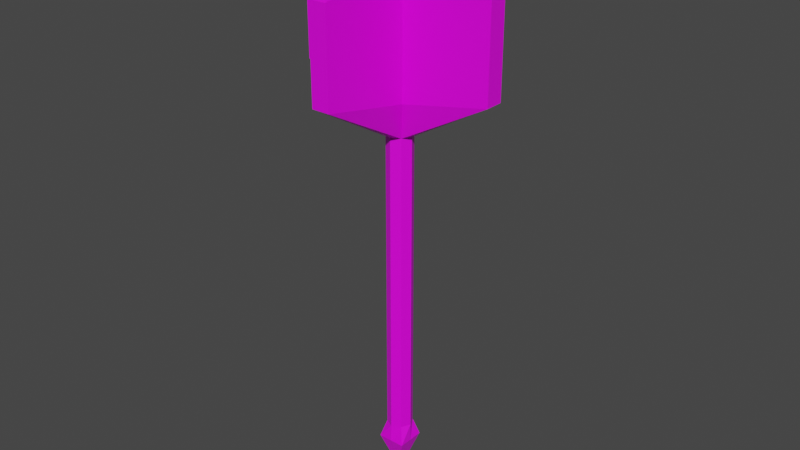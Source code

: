# Source: Mace.blend  (saved by Blender 2.93.20; exported with 4.5.12 LTS)
import bpy
from mathutils import Matrix  # noqa: F401  (used for matrix-valued properties, if any)

bpy.ops.wm.read_factory_settings(use_empty=True)
scene = bpy.context.scene
scene.name = 'Scene'

# ---- collections
col_collection = bpy.data.collections.new('Collection'); scene.collection.children.link(col_collection)

# ---- images (referenced by path relative to the original .blend; pixels are not part of the script)
import os
ASSET_DIR = os.environ.get("B2B_ASSET_DIR", "")  # directory of the original .blend (textures are referenced by path, not embedded)
HERE = os.path.dirname(os.path.abspath(__file__))  # packed textures are extracted next to this script under _unpacked/

def load_image(name, relpath, width, height, colorspace="sRGB"):
    """Load a texture the original file referenced (path relative to the .blend, or extracted next to this script)."""
    p = next((c for c in (os.path.join(HERE, relpath), os.path.join(ASSET_DIR, relpath)) if relpath and os.path.exists(c)), "")
    if p:
        img = bpy.data.images.load(p, check_existing=True)
        img.name = name
    else:  # same state as the original file: an image datablock whose file is absent (Cycles renders it pink)
        img = bpy.data.images.new(name, width, height)
        img.source = "FILE"
        img.filepath = "//" + (relpath or name)
    img.colorspace_settings.name = colorspace
    return img
img_mace = load_image('Mace', 'Mace.png', 1024, 1024, 'sRGB')

# ---- materials (node trees are filled in below, after node groups)
mat_material = bpy.data.materials.new('Material')
mat_material.alpha_threshold = 0.0
mat_material.use_transparent_shadow = False
mat_material.line_color = (0.0, 0.0, 0.0, 1.0)

# ---- material node trees
mat_material.use_nodes = True; mat_material.node_tree.nodes.clear()
_N = mat_material.node_tree.nodes; _L = mat_material.node_tree.links
n0 = _N.new('ShaderNodeOutputMaterial'); n0.name = 'Material Output'; n0.location = (300, 300)
n1 = _N.new('ShaderNodeBsdfPrincipled'); n1.name = 'Principled BSDF'; n1.location = (10, 300)
n1.distribution = 'GGX'
n1.subsurface_method = 'BURLEY'
n1.inputs[2].default_value = 0.4
n1.inputs[3].default_value = 1.45
n1.inputs[27].default_value = (0.0, 0.0, 0.0, 1.0)
n1.inputs[28].default_value = 1.0
n2 = _N.new('ShaderNodeTexImage'); n2.name = 'Image Texture'; n2.location = (-280, 270)
n2.image = img_mace
_L.new(n1.outputs[0], n0.inputs[0])
_L.new(n2.outputs[0], n1.inputs[0])
n0.is_active_output = True

# ---- world
world_world = bpy.data.worlds.new('World'); scene.world = world_world
world_world.use_nodes = True; world_world.node_tree.nodes.clear()
_N = world_world.node_tree.nodes; _L = world_world.node_tree.links
n0 = _N.new('ShaderNodeOutputWorld'); n0.name = 'World Output'; n0.location = (300, 300)
n1 = _N.new('ShaderNodeBackground'); n1.name = 'Background'; n1.location = (10, 300)
n1.inputs[0].default_value = (0.05088, 0.05088, 0.05088, 1.0)
_L.new(n1.outputs[0], n0.inputs[0])
n0.is_active_output = True
world_world.color = (0.05088, 0.05088, 0.05088)
world_world.use_sun_shadow = False
world_world.sun_shadow_jitter_overblur = 0.0

# ---- meshes
me_cube = bpy.data.meshes.new('Cube')
me_cube.from_pydata([(0.1555, 0.1555, 1.0), (0.0, 0.0, 0.5259), (0.1555, -0.1555, 1.0), (-0.1555, 0.1555, 1.0), (-0.1555, -0.1555, 1.0), (0.1, -0.1, 1.2), (-0.1, -0.1, 1.2), (0.1, 0.1, 1.2), (-0.1, 0.1, 1.2), (0.1, -0.1, 4.648), (-0.1, -0.1, 4.648), (0.1, 0.1, 4.648), (-0.1, 0.1, 4.648), (0.1, -0.1, 6.755), (-0.1, -0.1, 6.755), (0.1, 0.1, 6.755), (-0.1, 0.1, 6.755), (1.1, 0.1, 5.2), (1.1, -0.1, 5.2), (1.1, 0.1, 6.2), (1.1, -0.1, 6.2), (0.1, -1.1, 5.2), (-0.1, -1.1, 5.2), (0.1, -1.1, 6.2), (-0.1, -1.1, 6.2), (-1.1, -0.1, 5.2), (-1.1, 0.1, 5.2), (-1.1, -0.1, 6.2), (-1.1, 0.1, 6.2), (-0.1, 1.1, 5.2), (0.1, 1.1, 5.2), (-0.1, 1.1, 6.2), (0.1, 1.1, 6.2), (-0.1861, 0.1861, 5.048), (-0.1861, 0.1861, 6.355), (0.1861, 0.1861, 6.355), (0.1861, 0.1861, 5.048), (0.1861, -0.1861, 6.355), (0.1861, -0.1861, 5.048), (-0.1861, -0.1861, 5.048), (-0.1861, -0.1861, 6.355), (0.0, -0.15, 1.2), (0.15, 0.0, 1.2), (-0.15, 0.0, 1.2), (0.0, 0.15, 1.2), (0.0, -0.15, 4.648), (0.15, 0.0, 4.648), (-0.15, 0.0, 4.648), (0.0, 0.15, 4.648), (-0.1, -0.1, 2.924), (-0.1, 0.1, 2.924), (0.1, -0.1, 2.924), (0.1, 0.1, 2.924), (0.15, 0.0, 2.924), (0.0, 0.15, 2.924), (0.0, -0.15, 2.924), (-0.15, 0.0, 2.924), (0.0, -0.1555, 1.0), (0.1555, 0.0, 1.0), (-0.1555, 0.0, 1.0), (0.0, 0.1555, 1.0)], [], [(58, 0, 7, 42), (1, 2, 57, 4), (1, 4, 59, 3), (1, 0, 58, 2), (1, 3, 60, 0), (56, 49, 10, 47), (60, 3, 8, 44), (57, 2, 5, 41), (59, 4, 6, 43), (11, 48, 12, 29, 30), (55, 51, 9, 45), (54, 50, 12, 48), (53, 52, 11, 46), (15, 16, 14, 13), (15, 13, 20, 19), (33, 12, 26), (23, 37, 13), (18, 17, 19, 20), (38, 9, 18), (9, 46, 11, 17, 18), (19, 35, 15), (22, 21, 23, 24), (13, 14, 24, 23), (39, 10, 22), (10, 45, 9, 21, 22), (26, 25, 27, 28), (14, 16, 28, 27), (27, 40, 14), (12, 47, 10, 25, 26), (30, 29, 31, 32), (31, 34, 16), (36, 11, 30), (16, 15, 32, 31), (16, 34, 28), (33, 34, 31, 29), (15, 35, 32), (36, 35, 19, 17), (13, 37, 20), (38, 37, 23, 21), (39, 40, 27, 25), (14, 40, 24), (10, 39, 25), (40, 39, 22, 24), (9, 38, 21), (37, 38, 18, 20), (11, 36, 17), (35, 36, 30, 32), (12, 33, 29), (34, 33, 26, 28), (51, 53, 46, 9), (5, 42, 53, 51), (42, 7, 52, 53), (52, 54, 48, 11), (7, 44, 54, 52), (44, 8, 50, 54), (49, 55, 45, 10), (6, 41, 55, 49), (41, 5, 51, 55), (50, 56, 47, 12), (8, 43, 56, 50), (43, 6, 49, 56), (0, 60, 44, 7), (2, 58, 42, 5), (4, 57, 41, 6), (3, 59, 43, 8)])
_uv = me_cube.uv_layers.new(name='UVMap')
_uv.uv.foreach_set('vector', [0.1956, 0.04605, 0.1956, 0.0463, 0.2277, 4.79e-05, 0.2418, 0.0377, 0.1958, 0.046, 0.1955, 0.0458, 0.1958, 0.04575, 0.196, 0.04571, 0.1958, 0.046, 0.196, 0.04571, 0.1961, 0.04596, 0.1961, 0.04621, 0.1958, 0.046, 0.1956, 0.0463, 0.1956, 0.04605, 0.1955, 0.0458, 0.1958, 0.046, 0.1961, 0.04621, 0.1959, 0.04626, 0.1956, 0.0463, 0.7884, 0.3551, 0.6926, 0.3946, 0.9642, 0.5734, 0.8532, 0.6679, 0.1959, 0.04626, 0.1961, 0.04621, 0.1499, 0.01411, 0.1875, 4.788e-05, 0.1958, 0.04575, 0.1955, 0.0458, 0.2418, 0.0779, 0.2041, 0.09196, 0.1961, 0.04596, 0.196, 0.04571, 0.1639, 0.09196, 0.1499, 0.05431, 0.01442, 0.5817, 4.788e-05, 0.5052, 0.0008727, 0.4273, 0.01581, 0.4894, 0.01832, 0.5179, 0.6529, 0.4931, 0.6906, 0.5894, 0.8657, 0.323, 0.9642, 0.4283, 0.9214, 0.4934, 0.8836, 0.3971, 0.7086, 0.6635, 0.61, 0.5581, 0.7859, 0.6314, 0.8816, 0.5919, 0.61, 0.4131, 0.721, 0.3185, 0.06877, 0.5356, 0.06242, 0.4632, 0.03143, 0.4591, 0.03898, 0.5451, 0.06877, 0.5356, 0.03898, 0.5451, 0.1027, 1.0, 0.115, 0.8681, 0.002885, 0.3895, 0.0008727, 0.4273, 0.03899, 0.2303, 0.04102, 0.5243, 0.03837, 0.661, 0.03898, 0.5451, 0.1321, 0.7796, 0.08628, 0.769, 0.115, 0.8681, 0.1027, 1.0, 0.1476, 0.6158, 0.1498, 0.571, 0.1321, 0.7796, 0.1498, 0.571, 0.08356, 0.5951, 0.01442, 0.5817, 0.08628, 0.769, 0.1321, 0.7796, 0.115, 0.8681, 0.09854, 0.6186, 0.06877, 0.5356, 0.1169, 0.4806, 0.1194, 0.509, 0.04102, 0.5243, 0.03706, 0.4792, 0.03898, 0.5451, 0.03143, 0.4591, 0.03706, 0.4792, 0.04102, 0.5243, 0.126, 0.3705, 0.136, 0.4142, 0.1169, 0.4806, 0.136, 0.4142, 0.1498, 0.492, 0.1498, 0.571, 0.1194, 0.509, 0.1169, 0.4806, 0.03899, 0.2303, 0.08224, 0.2119, 0.01495, 4.788e-05, 0.05002, 0.1278, 0.03143, 0.4591, 0.06242, 0.4632, 0.05002, 0.1278, 0.01495, 4.788e-05, 0.01495, 4.788e-05, 0.01063, 0.345, 0.03143, 0.4591, 0.0008727, 0.4273, 0.06662, 0.4021, 0.136, 0.4142, 0.08224, 0.2119, 0.03899, 0.2303, 0.01832, 0.5179, 0.01581, 0.4894, 0.07423, 0.4802, 0.07745, 0.5168, 0.07423, 0.4802, 0.07727, 0.3763, 0.06242, 0.4632, 0.02299, 0.6185, 0.01442, 0.5817, 0.01832, 0.5179, 0.06242, 0.4632, 0.06877, 0.5356, 0.07745, 0.5168, 0.07423, 0.4802, 0.06242, 0.4632, 0.07727, 0.3763, 0.05002, 0.1278, 0.002885, 0.3895, 0.07727, 0.3763, 0.07423, 0.4802, 0.01581, 0.4894, 0.06877, 0.5356, 0.09854, 0.6186, 0.07745, 0.5168, 0.02299, 0.6185, 0.09854, 0.6186, 0.115, 0.8681, 0.08628, 0.769, 0.03898, 0.5451, 0.03837, 0.661, 0.1027, 1.0, 0.1476, 0.6158, 0.03837, 0.661, 0.04102, 0.5243, 0.1194, 0.509, 0.126, 0.3705, 0.01063, 0.345, 0.01495, 4.788e-05, 0.08224, 0.2119, 0.03143, 0.4591, 0.01063, 0.345, 0.03706, 0.4792, 0.136, 0.4142, 0.126, 0.3705, 0.08224, 0.2119, 0.01063, 0.345, 0.126, 0.3705, 0.1169, 0.4806, 0.03706, 0.4792, 0.1498, 0.571, 0.1476, 0.6158, 0.1194, 0.509, 0.03837, 0.661, 0.1476, 0.6158, 0.1321, 0.7796, 0.1027, 1.0, 0.01442, 0.5817, 0.02299, 0.6185, 0.08628, 0.769, 0.09854, 0.6186, 0.02299, 0.6185, 0.01832, 0.5179, 0.07745, 0.5168, 0.0008727, 0.4273, 0.002885, 0.3895, 0.01581, 0.4894, 0.07727, 0.3763, 0.002885, 0.3895, 0.03899, 0.2303, 0.05002, 0.1278, 0.6906, 0.5894, 0.7859, 0.6314, 0.721, 0.3185, 0.8657, 0.323, 0.8755, 0.4567, 0.8225, 0.4067, 0.7859, 0.6314, 0.6906, 0.5894, 0.8225, 0.4067, 0.7492, 0.4076, 0.8816, 0.5919, 0.7859, 0.6314, 0.8816, 0.5919, 0.9214, 0.4934, 0.61, 0.5581, 0.61, 0.4131, 0.7492, 0.4076, 0.6934, 0.4564, 0.9214, 0.4934, 0.8816, 0.5919, 0.6934, 0.4564, 0.6987, 0.5297, 0.8836, 0.3971, 0.9214, 0.4934, 0.6926, 0.3946, 0.6529, 0.4931, 0.9642, 0.4283, 0.9642, 0.5734, 0.825, 0.5789, 0.8808, 0.5301, 0.6529, 0.4931, 0.6926, 0.3946, 0.8808, 0.5301, 0.8755, 0.4567, 0.6906, 0.5894, 0.6529, 0.4931, 0.8836, 0.3971, 0.7884, 0.3551, 0.8532, 0.6679, 0.7086, 0.6635, 0.6987, 0.5297, 0.7517, 0.5797, 0.7884, 0.3551, 0.8836, 0.3971, 0.7517, 0.5797, 0.825, 0.5789, 0.6926, 0.3946, 0.7884, 0.3551, 0.1956, 0.0463, 0.1959, 0.04626, 0.1875, 4.788e-05, 0.2277, 4.79e-05, 0.1955, 0.0458, 0.1956, 0.04605, 0.2418, 0.0377, 0.2418, 0.0779, 0.196, 0.04571, 0.1958, 0.04575, 0.2041, 0.09196, 0.1639, 0.09196, 0.1961, 0.04621, 0.1961, 0.04596, 0.1499, 0.05431, 0.1499, 0.01411])
me_cube.materials.append(mat_material)
me_cube.use_remesh_preserve_volume = False
me_cube.use_remesh_preserve_attributes = False
me_cube.use_mirror_vertex_groups = False
me_cube.use_paint_bone_selection = False
me_cube.use_paint_mask = True
me_cube.update()

# ---- objects
ob_cube = bpy.data.objects.new('Cube', me_cube)

# ---- transforms, parenting, visibility, modifiers, constraints
ob_cube.location = (0.0, 0.0, 0.0)
ob_cube.lock_rotations_4d = False
ob_cube.empty_display_type = 'ARROWS'
ob_cube.lineart.crease_threshold = 0.0

# ---- collection membership
col_collection.objects.link(ob_cube)

# ---- scene / render settings (as saved in the file)
scene.frame_start = 1; scene.frame_end = 250; scene.frame_set(144)
scene.render.engine = 'BLENDER_EEVEE_NEXT'
scene.cycles.use_denoising = False
scene.cycles.samples = 128
scene.cycles.sampling_pattern = 'TABULATED_SOBOL'
scene.cycles.use_adaptive_sampling = False
scene.cycles.use_light_tree = False
scene.view_settings.view_transform = 'Filmic'
bpy.context.view_layer.update()

# ---- added for rendering (the .blend has no active camera and no usable light): camera, sun
cam_auto = bpy.data.cameras.new('AutoCamera')
cam_auto.lens = 50.0
cam_auto.sensor_width = 36.0
cam_auto.clip_end = 1000.0
ob_auto_camera = bpy.data.objects.new('AutoCamera', cam_auto)
scene.collection.objects.link(ob_auto_camera)
ob_auto_camera.location = (6.44249, -7.73098, 8.79457)
ob_auto_camera.rotation_euler = (1.09748, -7.21219e-08, 0.694738)
scene.camera = ob_auto_camera
light_auto_sun = bpy.data.lights.new('AutoSun', 'SUN')
light_auto_sun.energy = 3.0
light_auto_sun.angle = 0.0523599
ob_auto_sun = bpy.data.objects.new('AutoSun', light_auto_sun)
scene.collection.objects.link(ob_auto_sun)
ob_auto_sun.rotation_euler = (0.872665, 0.174533, 0.523599)
bpy.context.view_layer.update()
